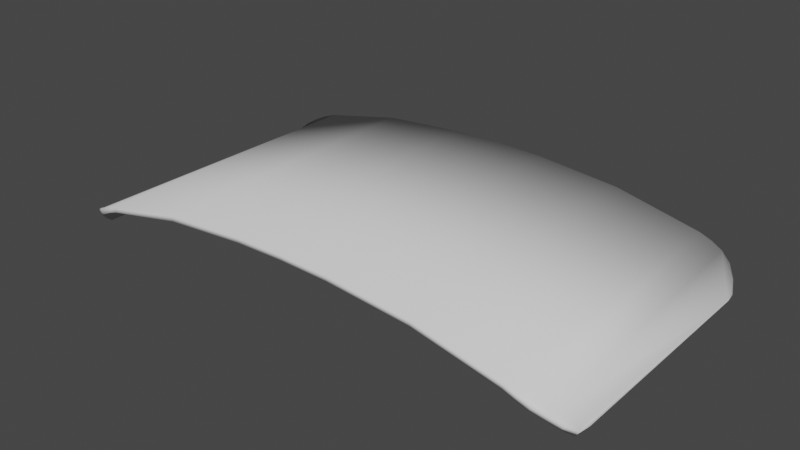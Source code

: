 # Source: Bar.blend  (saved by Blender 3.5.10; exported with 4.5.12 LTS)
import bpy
from mathutils import Matrix  # noqa: F401  (used for matrix-valued properties, if any)

bpy.ops.wm.read_factory_settings(use_empty=True)
scene = bpy.context.scene
scene.name = 'Scene'

# ---- collections
col_collection = bpy.data.collections.new('Collection'); scene.collection.children.link(col_collection)

# ---- world
world_world = bpy.data.worlds.new('World'); scene.world = world_world
world_world.use_nodes = True; world_world.node_tree.nodes.clear()
_N = world_world.node_tree.nodes; _L = world_world.node_tree.links
n0 = _N.new('ShaderNodeOutputWorld'); n0.name = 'World Output'; n0.location = (300, 300)
n1 = _N.new('ShaderNodeBackground'); n1.name = 'Background'; n1.location = (10, 300)
n1.inputs[0].default_value = (0.05088, 0.05088, 0.05088, 1.0)
_L.new(n1.outputs[0], n0.inputs[0])
n0.is_active_output = True
world_world.color = (0.05088, 0.05088, 0.05088)
world_world.use_sun_shadow = False
world_world.sun_shadow_jitter_overblur = 0.0

# ---- meshes
me_plane = bpy.data.meshes.new('Plane')
me_plane.from_pydata([(-0.9, 1.0, 0.3481), (-0.9, -1.0, 0.3481), (0.9, 1.0, 0.3481), (0.9, -1.0, 0.3481), (-1.467, -1.0, 0.2267), (-0.3333, -1.0, 0.3969), (2.98e-08, -1.0, 0.4041), (0.3333, -1.0, 0.3969), (1.467, -1.0, 0.2267), (1.467, 1.0, 0.2267), (0.3333, 1.0, 0.3969), (-2.98e-08, 1.0, 0.4041), (-0.3333, 1.0, 0.3969), (-1.467, 1.0, 0.2267), (-1.546, -1.0, 0.1975), (-1.8, -0.7455, 0.0), (-1.624, -0.9875, 0.1614), (-1.695, -0.9514, 0.1169), (-1.751, -0.8951, 0.05589), (-1.788, -0.8242, 0.0), (1.8, -0.7455, 0.0), (1.546, -1.0, 0.1975), (1.788, -0.8242, 0.0), (1.751, -0.8951, 0.05589), (1.695, -0.9514, 0.1169), (1.624, -0.9875, 0.1614), (-1.546, 1.0, 0.1975), (-1.8, 0.7455, 0.0), (-1.624, 0.9875, 0.1614), (-1.695, 0.9514, 0.1169), (-1.751, 0.8951, 0.05589), (-1.788, 0.8242, 0.0), (1.546, 1.0, 0.1975), (1.8, 0.7455, 0.0), (1.624, 0.9875, 0.1614), (1.695, 0.9514, 0.1169), (1.751, 0.8951, 0.05589), (1.788, 0.8242, 0.0)], [], [(7, 3, 2, 10), (8, 21, 25, 24, 23, 22, 20, 33, 37, 36, 35, 34, 32, 9), (1, 5, 12, 0), (5, 6, 11, 12), (6, 7, 10, 11), (3, 8, 9, 2), (15, 19, 18, 17, 16, 14, 4, 13, 26, 28, 29, 30, 31, 27), (4, 1, 0, 13)])
me_plane.polygons.foreach_set('use_smooth', [True] * 8)
_uv = me_plane.uv_layers.new(name='UVMap')
_uv.uv.foreach_set('vector', [0.5926, 0.0, 0.75, 0.0, 0.75, 1.0, 0.5926, 1.0, 0.9074, 0.0, 0.9293, 0.0, 0.9512, 0.006227, 0.9709, 0.0243, 0.9865, 0.05245, 0.9965, 0.08792, 1.0, 0.1272, 1.0, 0.8728, 0.9965, 0.9121, 0.9865, 0.9476, 0.9709, 0.9757, 0.9512, 0.9938, 0.9293, 1.0, 0.9074, 1.0, 0.25, 0.0, 0.4074, 0.0, 0.4074, 1.0, 0.25, 1.0, 0.4074, 0.0, 0.5, 0.0, 0.5, 1.0, 0.4074, 1.0, 0.5, 0.0, 0.5926, 0.0, 0.5926, 1.0, 0.5, 1.0, 0.75, 0.0, 0.9074, 0.0, 0.9074, 1.0, 0.75, 1.0, 0.0, 0.1272, 0.00346, 0.08792, 0.0135, 0.05245, 0.02914, 0.0243, 0.04884, 0.006227, 0.07069, 0.0, 0.09259, 0.0, 0.09259, 1.0, 0.07069, 1.0, 0.04884, 0.9938, 0.02914, 0.9757, 0.0135, 0.9476, 0.00346, 0.9121, 0.0, 0.8728, 0.09259, 0.0, 0.25, 0.0, 0.25, 1.0, 0.09259, 1.0])
me_plane.update()

# ---- objects
ob_barier = bpy.data.objects.new('Barier', me_plane)

# ---- transforms, parenting, visibility, modifiers, constraints
ob_barier.location = (0.0, 0.0, 0.0)
_m = ob_barier.modifiers.new('Solidify', 'SOLIDIFY')
_m.thickness = 0.04

# ---- collection membership
col_collection.objects.link(ob_barier)

# ---- scene / render settings (as saved in the file)
scene.frame_start = 1; scene.frame_end = 250; scene.frame_set(1)
scene.render.engine = 'BLENDER_EEVEE_NEXT'
scene.cycles.sampling_pattern = 'TABULATED_SOBOL'
scene.view_settings.view_transform = 'Filmic'
bpy.context.view_layer.update()

# ---- added for rendering (the .blend has no active camera and no usable light): camera, sun
cam_auto = bpy.data.cameras.new('AutoCamera')
cam_auto.lens = 50.0
cam_auto.sensor_width = 36.0
cam_auto.clip_end = 1000.0
ob_auto_camera = bpy.data.objects.new('AutoCamera', cam_auto)
scene.collection.objects.link(ob_auto_camera)
ob_auto_camera.location = (3.83174, -4.59809, 3.25082)
ob_auto_camera.rotation_euler = (1.09748, -7.21219e-08, 0.694738)
scene.camera = ob_auto_camera
light_auto_sun = bpy.data.lights.new('AutoSun', 'SUN')
light_auto_sun.energy = 3.0
light_auto_sun.angle = 0.0523599
ob_auto_sun = bpy.data.objects.new('AutoSun', light_auto_sun)
scene.collection.objects.link(ob_auto_sun)
ob_auto_sun.rotation_euler = (0.872665, 0.174533, 0.523599)
bpy.context.view_layer.update()
